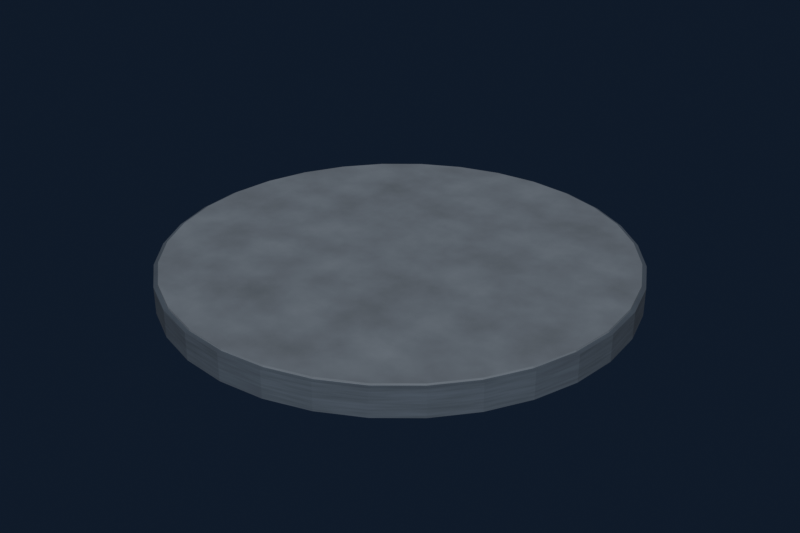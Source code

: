 # Source: outlook_platform.blend  (saved by Blender 5.2.45; exported with 4.5.12 LTS)
import bpy
from mathutils import Matrix  # noqa: F401  (used for matrix-valued properties, if any)

bpy.ops.wm.read_factory_settings(use_empty=True)
scene = bpy.context.scene
scene.name = 'Scene'

# ---- collections
col_collection = bpy.data.collections.new('Collection'); scene.collection.children.link(col_collection)

# ---- materials (node trees are filled in below, after node groups)
mat_stone___shadow = bpy.data.materials.new('Stone - shadow')
mat_stone___shadow.diffuse_color = (0.08, 0.1, 0.13, 1.0)
mat_stone___slate = bpy.data.materials.new('Stone - slate')
mat_stone___slate.diffuse_color = (0.18, 0.205, 0.24, 1.0)

# ---- material node trees
mat_stone___shadow.use_nodes = True; mat_stone___shadow.node_tree.nodes.clear()
_N = mat_stone___shadow.node_tree.nodes; _L = mat_stone___shadow.node_tree.links
n0 = _N.new('ShaderNodeBsdfPrincipled'); n0.name = 'Principled BSDF'; n0.location = (-200, 100)
n0.inputs[2].default_value = 0.8
n0.inputs[10].default_value = 0.005
n1 = _N.new('ShaderNodeOutputMaterial'); n1.name = 'Material Output'; n1.location = (200, 100)
n2 = _N.new('ShaderNodeTexNoise'); n2.name = 'Noise Texture'; n2.location = (0, 0)
n2.width = 160
n2.inputs[2].default_value = 9.0
n2.inputs[3].default_value = 4.0
n3 = _N.new('ShaderNodeValToRGB'); n3.name = 'Color Ramp'; n3.location = (0, 0)
while len(n3.color_ramp.elements) > 1: n3.color_ramp.elements.remove(n3.color_ramp.elements[-1])
n3.color_ramp.elements[0].position = 0.0; n3.color_ramp.elements[0].color = (0.044, 0.055, 0.0715, 1.0)
_e = n3.color_ramp.elements.new(1.0); _e.color = (0.1, 0.125, 0.1625, 1.0)
n4 = _N.new('ShaderNodeBump'); n4.name = 'Bump'; n4.location = (0, 0)
n4.inputs[0].default_value = 0.2
n4.inputs[1].default_value = 0.04
_L.new(n0.outputs[0], n1.inputs[0])
_L.new(n2.outputs[0], n3.inputs[0])
_L.new(n3.outputs[0], n0.inputs[0])
_L.new(n2.outputs[0], n4.inputs[3])
_L.new(n4.outputs[0], n0.inputs[5])
n1.is_active_output = True
mat_stone___slate.use_nodes = True; mat_stone___slate.node_tree.nodes.clear()
_N = mat_stone___slate.node_tree.nodes; _L = mat_stone___slate.node_tree.links
n0 = _N.new('ShaderNodeBsdfPrincipled'); n0.name = 'Principled BSDF'; n0.location = (-200, 100)
n0.inputs[2].default_value = 0.8
n0.inputs[10].default_value = 0.005
n1 = _N.new('ShaderNodeOutputMaterial'); n1.name = 'Material Output'; n1.location = (200, 100)
n2 = _N.new('ShaderNodeTexNoise'); n2.name = 'Noise Texture'; n2.location = (0, 0)
n2.width = 160
n2.inputs[2].default_value = 9.0
n2.inputs[3].default_value = 4.0
n3 = _N.new('ShaderNodeValToRGB'); n3.name = 'Color Ramp'; n3.location = (0, 0)
while len(n3.color_ramp.elements) > 1: n3.color_ramp.elements.remove(n3.color_ramp.elements[-1])
n3.color_ramp.elements[0].position = 0.0; n3.color_ramp.elements[0].color = (0.099, 0.1128, 0.132, 1.0)
_e = n3.color_ramp.elements.new(1.0); _e.color = (0.225, 0.2562, 0.3, 1.0)
n4 = _N.new('ShaderNodeBump'); n4.name = 'Bump'; n4.location = (0, 0)
n4.inputs[0].default_value = 0.2
n4.inputs[1].default_value = 0.04
_L.new(n0.outputs[0], n1.inputs[0])
_L.new(n2.outputs[0], n3.inputs[0])
_L.new(n3.outputs[0], n0.inputs[0])
_L.new(n2.outputs[0], n4.inputs[3])
_L.new(n4.outputs[0], n0.inputs[5])
n1.is_active_output = True

# ---- world
world_world = bpy.data.worlds.new('World'); scene.world = world_world
world_world.use_nodes = True; world_world.node_tree.nodes.clear()
_N = world_world.node_tree.nodes; _L = world_world.node_tree.links
n0 = _N.new('ShaderNodeOutputWorld'); n0.name = 'World Output'; n0.location = (200, 100)
n1 = _N.new('ShaderNodeBackground'); n1.name = 'Background'; n1.location = (-200, 100)
n1.inputs[0].default_value = (0.025, 0.04, 0.085, 1.0)
n1.inputs[1].default_value = 0.35
_L.new(n1.outputs[0], n0.inputs[0])
n0.is_active_output = True
world_world.color = (0.05088, 0.05088, 0.05088)
world_world.sun_shadow_jitter_overblur = 0.0

# ---- meshes
me_cylinder_011 = bpy.data.meshes.new('Cylinder.011')
me_cylinder_011.from_pydata([(0.0, 11.0, -0.65), (0.0, 11.0, 0.65), (2.146, 10.79, -0.65), (2.146, 10.79, 0.65), (4.21, 10.16, -0.65), (4.21, 10.16, 0.65), (6.111, 9.146, -0.65), (6.111, 9.146, 0.65), (7.778, 7.778, -0.65), (7.778, 7.778, 0.65), (9.146, 6.111, -0.65), (9.146, 6.111, 0.65), (10.16, 4.21, -0.65), (10.16, 4.21, 0.65), (10.79, 2.146, -0.65), (10.79, 2.146, 0.65), (11.0, 0.0, -0.65), (11.0, 0.0, 0.65), (10.79, -2.146, -0.65), (10.79, -2.146, 0.65), (10.16, -4.21, -0.65), (10.16, -4.21, 0.65), (9.146, -6.111, -0.65), (9.146, -6.111, 0.65), (7.778, -7.778, -0.65), (7.778, -7.778, 0.65), (6.111, -9.146, -0.65), (6.111, -9.146, 0.65), (4.21, -10.16, -0.65), (4.21, -10.16, 0.65), (2.146, -10.79, -0.65), (2.146, -10.79, 0.65), (0.0, -11.0, -0.65), (0.0, -11.0, 0.65), (-2.146, -10.79, -0.65), (-2.146, -10.79, 0.65), (-4.21, -10.16, -0.65), (-4.21, -10.16, 0.65), (-6.111, -9.146, -0.65), (-6.111, -9.146, 0.65), (-7.778, -7.778, -0.65), (-7.778, -7.778, 0.65), (-9.146, -6.111, -0.65), (-9.146, -6.111, 0.65), (-10.16, -4.21, -0.65), (-10.16, -4.21, 0.65), (-10.79, -2.146, -0.65), (-10.79, -2.146, 0.65), (-11.0, 0.0, -0.65), (-11.0, 0.0, 0.65), (-10.79, 2.146, -0.65), (-10.79, 2.146, 0.65), (-10.16, 4.21, -0.65), (-10.16, 4.21, 0.65), (-9.146, 6.111, -0.65), (-9.146, 6.111, 0.65), (-7.778, 7.778, -0.65), (-7.778, 7.778, 0.65), (-6.111, 9.146, -0.65), (-6.111, 9.146, 0.65), (-4.21, 10.16, -0.65), (-4.21, 10.16, 0.65), (-2.146, 10.79, -0.65), (-2.146, 10.79, 0.65)], [], [(0, 1, 3, 2), (2, 3, 5, 4), (4, 5, 7, 6), (6, 7, 9, 8), (8, 9, 11, 10), (10, 11, 13, 12), (12, 13, 15, 14), (14, 15, 17, 16), (16, 17, 19, 18), (18, 19, 21, 20), (20, 21, 23, 22), (22, 23, 25, 24), (24, 25, 27, 26), (26, 27, 29, 28), (28, 29, 31, 30), (30, 31, 33, 32), (32, 33, 35, 34), (34, 35, 37, 36), (36, 37, 39, 38), (38, 39, 41, 40), (40, 41, 43, 42), (42, 43, 45, 44), (44, 45, 47, 46), (46, 47, 49, 48), (48, 49, 51, 50), (50, 51, 53, 52), (52, 53, 55, 54), (54, 55, 57, 56), (56, 57, 59, 58), (58, 59, 61, 60), (3, 1, 63, 61, 59, 57, 55, 53, 51, 49, 47, 45, 43, 41, 39, 37, 35, 33, 31, 29, 27, 25, 23, 21, 19, 17, 15, 13, 11, 9, 7, 5), (60, 61, 63, 62), (62, 63, 1, 0), (0, 2, 4, 6, 8, 10, 12, 14, 16, 18, 20, 22, 24, 26, 28, 30, 32, 34, 36, 38, 40, 42, 44, 46, 48, 50, 52, 54, 56, 58, 60, 62)])
_uv = me_cylinder_011.uv_layers.new(name='UVMap')
_uv.uv.foreach_set('vector', [1.0, 0.5, 1.0, 1.0, 0.9688, 1.0, 0.9688, 0.5, 0.9688, 0.5, 0.9688, 1.0, 0.9375, 1.0, 0.9375, 0.5, 0.9375, 0.5, 0.9375, 1.0, 0.9062, 1.0, 0.9062, 0.5, 0.9062, 0.5, 0.9062, 1.0, 0.875, 1.0, 0.875, 0.5, 0.875, 0.5, 0.875, 1.0, 0.8438, 1.0, 0.8438, 0.5, 0.8438, 0.5, 0.8438, 1.0, 0.8125, 1.0, 0.8125, 0.5, 0.8125, 0.5, 0.8125, 1.0, 0.7812, 1.0, 0.7812, 0.5, 0.7812, 0.5, 0.7812, 1.0, 0.75, 1.0, 0.75, 0.5, 0.75, 0.5, 0.75, 1.0, 0.7188, 1.0, 0.7188, 0.5, 0.7188, 0.5, 0.7188, 1.0, 0.6875, 1.0, 0.6875, 0.5, 0.6875, 0.5, 0.6875, 1.0, 0.6562, 1.0, 0.6562, 0.5, 0.6562, 0.5, 0.6562, 1.0, 0.625, 1.0, 0.625, 0.5, 0.625, 0.5, 0.625, 1.0, 0.5938, 1.0, 0.5938, 0.5, 0.5938, 0.5, 0.5938, 1.0, 0.5625, 1.0, 0.5625, 0.5, 0.5625, 0.5, 0.5625, 1.0, 0.5312, 1.0, 0.5312, 0.5, 0.5312, 0.5, 0.5312, 1.0, 0.5, 1.0, 0.5, 0.5, 0.5, 0.5, 0.5, 1.0, 0.4688, 1.0, 0.4688, 0.5, 0.4688, 0.5, 0.4688, 1.0, 0.4375, 1.0, 0.4375, 0.5, 0.4375, 0.5, 0.4375, 1.0, 0.4062, 1.0, 0.4062, 0.5, 0.4062, 0.5, 0.4062, 1.0, 0.375, 1.0, 0.375, 0.5, 0.375, 0.5, 0.375, 1.0, 0.3438, 1.0, 0.3438, 0.5, 0.3438, 0.5, 0.3438, 1.0, 0.3125, 1.0, 0.3125, 0.5, 0.3125, 0.5, 0.3125, 1.0, 0.2812, 1.0, 0.2812, 0.5, 0.2812, 0.5, 0.2812, 1.0, 0.25, 1.0, 0.25, 0.5, 0.25, 0.5, 0.25, 1.0, 0.2188, 1.0, 0.2188, 0.5, 0.2188, 0.5, 0.2188, 1.0, 0.1875, 1.0, 0.1875, 0.5, 0.1875, 0.5, 0.1875, 1.0, 0.1562, 1.0, 0.1562, 0.5, 0.1562, 0.5, 0.1562, 1.0, 0.125, 1.0, 0.125, 0.5, 0.125, 0.5, 0.125, 1.0, 0.09375, 1.0, 0.09375, 0.5, 0.09375, 0.5, 0.09375, 1.0, 0.0625, 1.0, 0.0625, 0.5, 0.2968, 0.4854, 0.25, 0.49, 0.2032, 0.4854, 0.1582, 0.4717, 0.1167, 0.4496, 0.08029, 0.4197, 0.05045, 0.3833, 0.02827, 0.3418, 0.01461, 0.2968, 0.01, 0.25, 0.01461, 0.2032, 0.02827, 0.1582, 0.05045, 0.1167, 0.08029, 0.08029, 0.1167, 0.05045, 0.1582, 0.02827, 0.2032, 0.01461, 0.25, 0.01, 0.2968, 0.01461, 0.3418, 0.02827, 0.3833, 0.05045, 0.4197, 0.08029, 0.4496, 0.1167, 0.4717, 0.1582, 0.4854, 0.2032, 0.49, 0.25, 0.4854, 0.2968, 0.4717, 0.3418, 0.4496, 0.3833, 0.4197, 0.4197, 0.3833, 0.4496, 0.3418, 0.4717, 0.0625, 0.5, 0.0625, 1.0, 0.03125, 1.0, 0.03125, 0.5, 0.03125, 0.5, 0.03125, 1.0, 0.0, 1.0, 0.0, 0.5, 0.75, 0.49, 0.7968, 0.4854, 0.8418, 0.4717, 0.8833, 0.4496, 0.9197, 0.4197, 0.9496, 0.3833, 0.9717, 0.3418, 0.9854, 0.2968, 0.99, 0.25, 0.9854, 0.2032, 0.9717, 0.1582, 0.9496, 0.1167, 0.9197, 0.08029, 0.8833, 0.05045, 0.8418, 0.02827, 0.7968, 0.01461, 0.75, 0.01, 0.7032, 0.01461, 0.6582, 0.02827, 0.6167, 0.05045, 0.5803, 0.08029, 0.5504, 0.1167, 0.5283, 0.1582, 0.5146, 0.2032, 0.51, 0.25, 0.5146, 0.2968, 0.5283, 0.3418, 0.5504, 0.3833, 0.5803, 0.4197, 0.6167, 0.4496, 0.6582, 0.4717, 0.7032, 0.4854])
me_cylinder_011.materials.append(mat_stone___shadow)
me_cylinder_011.update()
me_cylinder_012 = bpy.data.meshes.new('Cylinder.012')
me_cylinder_012.from_pydata([(0.0, 10.8, -0.075), (0.0, 10.8, 0.075), (2.107, 10.59, -0.075), (2.107, 10.59, 0.075), (4.133, 9.978, -0.075), (4.133, 9.978, 0.075), (6.0, 8.98, -0.075), (6.0, 8.98, 0.075), (7.637, 7.637, -0.075), (7.637, 7.637, 0.075), (8.98, 6.0, -0.075), (8.98, 6.0, 0.075), (9.978, 4.133, -0.075), (9.978, 4.133, 0.075), (10.59, 2.107, -0.075), (10.59, 2.107, 0.075), (10.8, 0.0, -0.075), (10.8, 0.0, 0.075), (10.59, -2.107, -0.075), (10.59, -2.107, 0.075), (9.978, -4.133, -0.075), (9.978, -4.133, 0.075), (8.98, -6.0, -0.075), (8.98, -6.0, 0.075), (7.637, -7.637, -0.075), (7.637, -7.637, 0.075), (6.0, -8.98, -0.075), (6.0, -8.98, 0.075), (4.133, -9.978, -0.075), (4.133, -9.978, 0.075), (2.107, -10.59, -0.075), (2.107, -10.59, 0.075), (0.0, -10.8, -0.075), (0.0, -10.8, 0.075), (-2.107, -10.59, -0.075), (-2.107, -10.59, 0.075), (-4.133, -9.978, -0.075), (-4.133, -9.978, 0.075), (-6.0, -8.98, -0.075), (-6.0, -8.98, 0.075), (-7.637, -7.637, -0.075), (-7.637, -7.637, 0.075), (-8.98, -6.0, -0.075), (-8.98, -6.0, 0.075), (-9.978, -4.133, -0.075), (-9.978, -4.133, 0.075), (-10.59, -2.107, -0.075), (-10.59, -2.107, 0.075), (-10.8, 0.0, -0.075), (-10.8, 0.0, 0.075), (-10.59, 2.107, -0.075), (-10.59, 2.107, 0.075), (-9.978, 4.133, -0.075), (-9.978, 4.133, 0.075), (-8.98, 6.0, -0.075), (-8.98, 6.0, 0.075), (-7.637, 7.637, -0.075), (-7.637, 7.637, 0.075), (-6.0, 8.98, -0.075), (-6.0, 8.98, 0.075), (-4.133, 9.978, -0.075), (-4.133, 9.978, 0.075), (-2.107, 10.59, -0.075), (-2.107, 10.59, 0.075)], [], [(0, 1, 3, 2), (2, 3, 5, 4), (4, 5, 7, 6), (6, 7, 9, 8), (8, 9, 11, 10), (10, 11, 13, 12), (12, 13, 15, 14), (14, 15, 17, 16), (16, 17, 19, 18), (18, 19, 21, 20), (20, 21, 23, 22), (22, 23, 25, 24), (24, 25, 27, 26), (26, 27, 29, 28), (28, 29, 31, 30), (30, 31, 33, 32), (32, 33, 35, 34), (34, 35, 37, 36), (36, 37, 39, 38), (38, 39, 41, 40), (40, 41, 43, 42), (42, 43, 45, 44), (44, 45, 47, 46), (46, 47, 49, 48), (48, 49, 51, 50), (50, 51, 53, 52), (52, 53, 55, 54), (54, 55, 57, 56), (56, 57, 59, 58), (58, 59, 61, 60), (3, 1, 63, 61, 59, 57, 55, 53, 51, 49, 47, 45, 43, 41, 39, 37, 35, 33, 31, 29, 27, 25, 23, 21, 19, 17, 15, 13, 11, 9, 7, 5), (60, 61, 63, 62), (62, 63, 1, 0), (0, 2, 4, 6, 8, 10, 12, 14, 16, 18, 20, 22, 24, 26, 28, 30, 32, 34, 36, 38, 40, 42, 44, 46, 48, 50, 52, 54, 56, 58, 60, 62)])
_uv = me_cylinder_012.uv_layers.new(name='UVMap')
_uv.uv.foreach_set('vector', [1.0, 0.5, 1.0, 1.0, 0.9688, 1.0, 0.9688, 0.5, 0.9688, 0.5, 0.9688, 1.0, 0.9375, 1.0, 0.9375, 0.5, 0.9375, 0.5, 0.9375, 1.0, 0.9062, 1.0, 0.9062, 0.5, 0.9062, 0.5, 0.9062, 1.0, 0.875, 1.0, 0.875, 0.5, 0.875, 0.5, 0.875, 1.0, 0.8438, 1.0, 0.8438, 0.5, 0.8438, 0.5, 0.8438, 1.0, 0.8125, 1.0, 0.8125, 0.5, 0.8125, 0.5, 0.8125, 1.0, 0.7812, 1.0, 0.7812, 0.5, 0.7812, 0.5, 0.7812, 1.0, 0.75, 1.0, 0.75, 0.5, 0.75, 0.5, 0.75, 1.0, 0.7188, 1.0, 0.7188, 0.5, 0.7188, 0.5, 0.7188, 1.0, 0.6875, 1.0, 0.6875, 0.5, 0.6875, 0.5, 0.6875, 1.0, 0.6562, 1.0, 0.6562, 0.5, 0.6562, 0.5, 0.6562, 1.0, 0.625, 1.0, 0.625, 0.5, 0.625, 0.5, 0.625, 1.0, 0.5938, 1.0, 0.5938, 0.5, 0.5938, 0.5, 0.5938, 1.0, 0.5625, 1.0, 0.5625, 0.5, 0.5625, 0.5, 0.5625, 1.0, 0.5312, 1.0, 0.5312, 0.5, 0.5312, 0.5, 0.5312, 1.0, 0.5, 1.0, 0.5, 0.5, 0.5, 0.5, 0.5, 1.0, 0.4688, 1.0, 0.4688, 0.5, 0.4688, 0.5, 0.4688, 1.0, 0.4375, 1.0, 0.4375, 0.5, 0.4375, 0.5, 0.4375, 1.0, 0.4062, 1.0, 0.4062, 0.5, 0.4062, 0.5, 0.4062, 1.0, 0.375, 1.0, 0.375, 0.5, 0.375, 0.5, 0.375, 1.0, 0.3438, 1.0, 0.3438, 0.5, 0.3438, 0.5, 0.3438, 1.0, 0.3125, 1.0, 0.3125, 0.5, 0.3125, 0.5, 0.3125, 1.0, 0.2812, 1.0, 0.2812, 0.5, 0.2812, 0.5, 0.2812, 1.0, 0.25, 1.0, 0.25, 0.5, 0.25, 0.5, 0.25, 1.0, 0.2188, 1.0, 0.2188, 0.5, 0.2188, 0.5, 0.2188, 1.0, 0.1875, 1.0, 0.1875, 0.5, 0.1875, 0.5, 0.1875, 1.0, 0.1562, 1.0, 0.1562, 0.5, 0.1562, 0.5, 0.1562, 1.0, 0.125, 1.0, 0.125, 0.5, 0.125, 0.5, 0.125, 1.0, 0.09375, 1.0, 0.09375, 0.5, 0.09375, 0.5, 0.09375, 1.0, 0.0625, 1.0, 0.0625, 0.5, 0.2968, 0.4854, 0.25, 0.49, 0.2032, 0.4854, 0.1582, 0.4717, 0.1167, 0.4496, 0.08029, 0.4197, 0.05045, 0.3833, 0.02827, 0.3418, 0.01461, 0.2968, 0.01, 0.25, 0.01461, 0.2032, 0.02827, 0.1582, 0.05045, 0.1167, 0.08029, 0.08029, 0.1167, 0.05045, 0.1582, 0.02827, 0.2032, 0.01461, 0.25, 0.01, 0.2968, 0.01461, 0.3418, 0.02827, 0.3833, 0.05045, 0.4197, 0.08029, 0.4496, 0.1167, 0.4717, 0.1582, 0.4854, 0.2032, 0.49, 0.25, 0.4854, 0.2968, 0.4717, 0.3418, 0.4496, 0.3833, 0.4197, 0.4197, 0.3833, 0.4496, 0.3418, 0.4717, 0.0625, 0.5, 0.0625, 1.0, 0.03125, 1.0, 0.03125, 0.5, 0.03125, 0.5, 0.03125, 1.0, 0.0, 1.0, 0.0, 0.5, 0.75, 0.49, 0.7968, 0.4854, 0.8418, 0.4717, 0.8833, 0.4496, 0.9197, 0.4197, 0.9496, 0.3833, 0.9717, 0.3418, 0.9854, 0.2968, 0.99, 0.25, 0.9854, 0.2032, 0.9717, 0.1582, 0.9496, 0.1167, 0.9197, 0.08029, 0.8833, 0.05045, 0.8418, 0.02827, 0.7968, 0.01461, 0.75, 0.01, 0.7032, 0.01461, 0.6582, 0.02827, 0.6167, 0.05045, 0.5803, 0.08029, 0.5504, 0.1167, 0.5283, 0.1582, 0.5146, 0.2032, 0.51, 0.25, 0.5146, 0.2968, 0.5283, 0.3418, 0.5504, 0.3833, 0.5803, 0.4197, 0.6167, 0.4496, 0.6582, 0.4717, 0.7032, 0.4854])
me_cylinder_012.materials.append(mat_stone___slate)
me_cylinder_012.update()

# ---- objects
ob_outlook_foundation_northeast_cloister = bpy.data.objects.new('Outlook foundation NORTHEAST_CLOISTER', me_cylinder_011)
ob_outlook_paving_northeast_cloister = bpy.data.objects.new('Outlook paving NORTHEAST_CLOISTER', me_cylinder_012)

# ---- transforms, parenting, visibility, modifiers, constraints
ob_outlook_foundation_northeast_cloister.location = (0.0, 0.0, -0.65)
ob_outlook_paving_northeast_cloister.location = (0.0, 0.0, 0.025)

# ---- collection membership
col_collection.objects.link(ob_outlook_foundation_northeast_cloister)
col_collection.objects.link(ob_outlook_paving_northeast_cloister)

# ---- scene / render settings (as saved in the file)
scene.frame_start = 1; scene.frame_end = 250; scene.frame_set(1)
scene.render.engine = 'CYCLES'
scene.render.resolution_x = 1800
scene.render.resolution_y = 1200
scene.render.bake_bias = 0.0
scene.render.bake_samples = 0
scene.render.compositor_device = 'GPU'
scene.cycles.samples = 20
scene.eevee.use_volume_custom_range = False
scene.eevee.fast_gi_thickness_near = 0.1
scene.eevee.fast_gi_thickness_far = 0.0
scene.eevee.ray_tracing_options.screen_trace_thickness = 0.1
bpy.context.view_layer.update()

# ---- added for rendering (the .blend has no active camera and no usable light): camera, sun
cam_auto = bpy.data.cameras.new('AutoCamera')
cam_auto.lens = 50.0
cam_auto.sensor_width = 36.0
cam_auto.clip_end = 1000.0
ob_auto_camera = bpy.data.objects.new('AutoCamera', cam_auto)
scene.collection.objects.link(ob_auto_camera)
ob_auto_camera.location = (28.8154, -34.5784, 22.4523)
ob_auto_camera.rotation_euler = (1.09748, -7.21219e-08, 0.694738)
scene.camera = ob_auto_camera
light_auto_sun = bpy.data.lights.new('AutoSun', 'SUN')
light_auto_sun.energy = 3.0
light_auto_sun.angle = 0.0523599
ob_auto_sun = bpy.data.objects.new('AutoSun', light_auto_sun)
scene.collection.objects.link(ob_auto_sun)
ob_auto_sun.rotation_euler = (0.872665, 0.174533, 0.523599)
bpy.context.view_layer.update()
